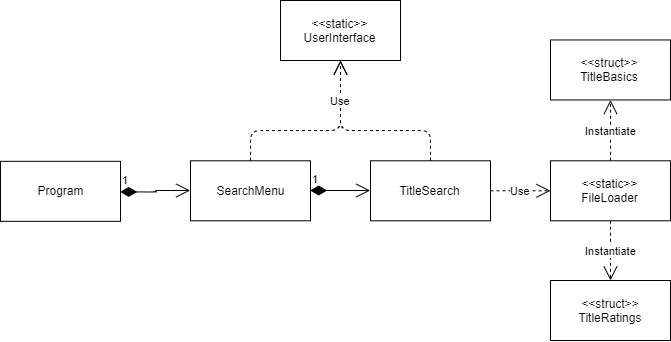

The diagram above was exported from draw.io. Its source (the exported page's mxGraphModel, read from the mxfile embedded in the PNG):
<mxGraphModel dx="486" dy="890" grid="1" gridSize="10" guides="1" tooltips="1" connect="1" arrows="1" fold="1" page="1" pageScale="1" pageWidth="827" pageHeight="583" math="0" shadow="0">
  <root>
    <mxCell id="0" />
    <mxCell id="1" parent="0" />
    <mxCell id="qW8oAaJOnVjocaX0dRum-1" value="Program" style="rounded=0;whiteSpace=wrap;html=1;" vertex="1" parent="1">
      <mxGeometry x="40" y="260.83" width="120" height="60" as="geometry" />
    </mxCell>
    <mxCell id="qW8oAaJOnVjocaX0dRum-2" value="SearchMenu" style="rounded=0;whiteSpace=wrap;html=1;" vertex="1" parent="1">
      <mxGeometry x="230" y="260.28999999999996" width="120" height="60" as="geometry" />
    </mxCell>
    <mxCell id="qW8oAaJOnVjocaX0dRum-3" value="TitleSearch" style="rounded=0;whiteSpace=wrap;html=1;" vertex="1" parent="1">
      <mxGeometry x="410" y="260.28999999999996" width="120" height="60" as="geometry" />
    </mxCell>
    <mxCell id="qW8oAaJOnVjocaX0dRum-4" value="&amp;lt;&amp;lt;struct&amp;gt;&amp;gt;&lt;br&gt;TitleBasics" style="rounded=0;whiteSpace=wrap;html=1;" vertex="1" parent="1">
      <mxGeometry x="590" y="139.46" width="120" height="60" as="geometry" />
    </mxCell>
    <mxCell id="qW8oAaJOnVjocaX0dRum-5" value="&amp;lt;&amp;lt;struct&amp;gt;&amp;gt;&lt;br&gt;TitleRatings" style="rounded=0;whiteSpace=wrap;html=1;" vertex="1" parent="1">
      <mxGeometry x="590" y="380" width="120" height="60" as="geometry" />
    </mxCell>
    <mxCell id="qW8oAaJOnVjocaX0dRum-6" value="1" style="endArrow=open;html=1;endSize=12;startArrow=diamondThin;startSize=14;startFill=1;edgeStyle=orthogonalEdgeStyle;align=left;verticalAlign=bottom;entryX=0;entryY=0.5;entryDx=0;entryDy=0;exitX=1;exitY=0.5;exitDx=0;exitDy=0;" edge="1" parent="1" source="qW8oAaJOnVjocaX0dRum-1" target="qW8oAaJOnVjocaX0dRum-2">
      <mxGeometry x="-1" y="3" relative="1" as="geometry">
        <mxPoint x="140" y="460" as="sourcePoint" />
        <mxPoint x="300" y="460" as="targetPoint" />
      </mxGeometry>
    </mxCell>
    <mxCell id="qW8oAaJOnVjocaX0dRum-7" value="1" style="endArrow=open;html=1;endSize=12;startArrow=diamondThin;startSize=14;startFill=1;edgeStyle=orthogonalEdgeStyle;align=left;verticalAlign=bottom;exitX=1;exitY=0.5;exitDx=0;exitDy=0;entryX=0;entryY=0.5;entryDx=0;entryDy=0;" edge="1" parent="1" source="qW8oAaJOnVjocaX0dRum-2" target="qW8oAaJOnVjocaX0dRum-3">
      <mxGeometry x="-1" y="3" relative="1" as="geometry">
        <mxPoint x="400" y="310" as="sourcePoint" />
        <mxPoint x="450" y="310" as="targetPoint" />
      </mxGeometry>
    </mxCell>
    <mxCell id="qW8oAaJOnVjocaX0dRum-8" value="Instantiate" style="endArrow=open;endSize=12;dashed=1;html=1;entryX=0.5;entryY=0;entryDx=0;entryDy=0;exitX=0.5;exitY=1;exitDx=0;exitDy=0;" edge="1" parent="1" source="qW8oAaJOnVjocaX0dRum-13" target="qW8oAaJOnVjocaX0dRum-5">
      <mxGeometry width="160" relative="1" as="geometry">
        <mxPoint x="630" y="340" as="sourcePoint" />
        <mxPoint x="370" y="460" as="targetPoint" />
      </mxGeometry>
    </mxCell>
    <mxCell id="qW8oAaJOnVjocaX0dRum-9" value="Instantiate" style="endArrow=open;endSize=12;dashed=1;html=1;entryX=0.5;entryY=1;entryDx=0;entryDy=0;exitX=0.5;exitY=0;exitDx=0;exitDy=0;" edge="1" parent="1" source="qW8oAaJOnVjocaX0dRum-13" target="qW8oAaJOnVjocaX0dRum-4">
      <mxGeometry width="160" relative="1" as="geometry">
        <mxPoint x="610" y="240" as="sourcePoint" />
        <mxPoint x="550" y="390" as="targetPoint" />
      </mxGeometry>
    </mxCell>
    <mxCell id="qW8oAaJOnVjocaX0dRum-11" value="&amp;lt;&amp;lt;static&amp;gt;&amp;gt;&lt;br&gt;UserInterface" style="rounded=0;whiteSpace=wrap;html=1;" vertex="1" parent="1">
      <mxGeometry x="320" y="100" width="120" height="60" as="geometry" />
    </mxCell>
    <mxCell id="qW8oAaJOnVjocaX0dRum-13" value="&amp;lt;&amp;lt;static&amp;gt;&amp;gt;&lt;br&gt;FileLoader" style="rounded=0;whiteSpace=wrap;html=1;" vertex="1" parent="1">
      <mxGeometry x="590" y="260.28999999999996" width="120" height="60" as="geometry" />
    </mxCell>
    <mxCell id="qW8oAaJOnVjocaX0dRum-15" value="Use" style="endArrow=open;endSize=12;dashed=1;html=1;entryX=0;entryY=0.5;entryDx=0;entryDy=0;exitX=1;exitY=0.5;exitDx=0;exitDy=0;" edge="1" parent="1" source="qW8oAaJOnVjocaX0dRum-3" target="qW8oAaJOnVjocaX0dRum-13">
      <mxGeometry width="160" relative="1" as="geometry">
        <mxPoint x="230" y="460" as="sourcePoint" />
        <mxPoint x="390" y="460" as="targetPoint" />
      </mxGeometry>
    </mxCell>
    <mxCell id="qW8oAaJOnVjocaX0dRum-17" value="&lt;br&gt;" style="endArrow=open;endSize=12;dashed=1;html=1;entryX=0.5;entryY=1;entryDx=0;entryDy=0;exitX=0.5;exitY=0;exitDx=0;exitDy=0;" edge="1" parent="1" source="qW8oAaJOnVjocaX0dRum-2" target="qW8oAaJOnVjocaX0dRum-11">
      <mxGeometry x="-0.1584" y="-3" width="160" relative="1" as="geometry">
        <mxPoint x="230" y="460" as="sourcePoint" />
        <mxPoint x="390" y="460" as="targetPoint" />
        <Array as="points">
          <mxPoint x="290" y="230" />
          <mxPoint x="380" y="230" />
        </Array>
        <mxPoint as="offset" />
      </mxGeometry>
    </mxCell>
    <mxCell id="qW8oAaJOnVjocaX0dRum-20" value="Use" style="endArrow=open;endSize=12;dashed=1;html=1;entryX=0.5;entryY=1;entryDx=0;entryDy=0;exitX=0.5;exitY=0;exitDx=0;exitDy=0;" edge="1" parent="1" source="qW8oAaJOnVjocaX0dRum-3" target="qW8oAaJOnVjocaX0dRum-11">
      <mxGeometry x="0.5796" width="160" relative="1" as="geometry">
        <mxPoint x="290" y="460" as="sourcePoint" />
        <mxPoint x="450" y="460" as="targetPoint" />
        <Array as="points">
          <mxPoint x="470" y="230" />
          <mxPoint x="380" y="230" />
        </Array>
        <mxPoint as="offset" />
      </mxGeometry>
    </mxCell>
  </root>
</mxGraphModel>